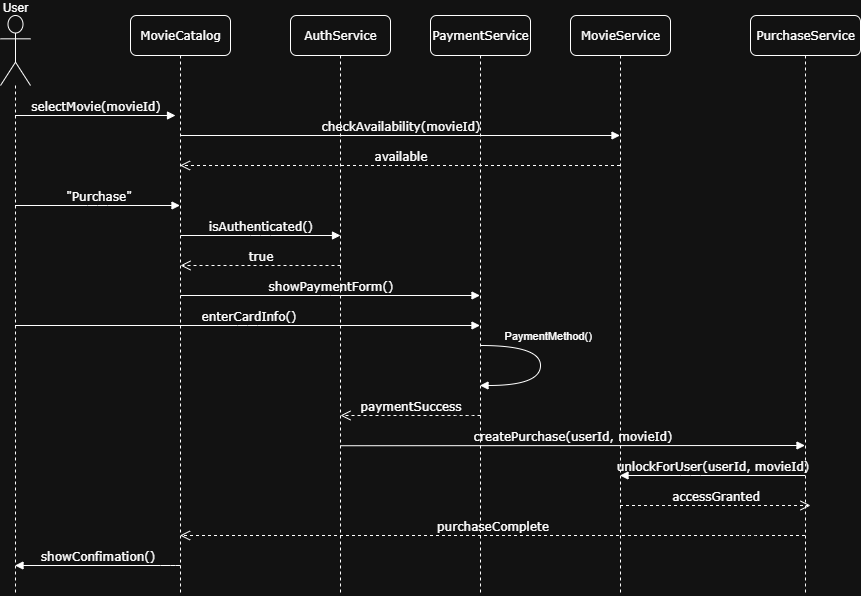

The diagram above was exported from draw.io. Its source (the exported page's mxGraphModel, read from the mxfile embedded in the PNG):
<mxGraphModel dx="1382" dy="758" grid="1" gridSize="10" guides="1" tooltips="1" connect="1" arrows="1" fold="1" page="1" pageScale="1" pageWidth="1100" pageHeight="850" background="none" math="0" shadow="0">
  <root>
    <mxCell id="0" />
    <mxCell id="1" parent="0" />
    <mxCell id="7baba1c4bc27f4b0-2" value="MovieCatalog" style="shape=umlLifeline;perimeter=lifelinePerimeter;whiteSpace=wrap;html=1;container=1;collapsible=0;recursiveResize=0;outlineConnect=0;rounded=1;shadow=0;comic=0;labelBackgroundColor=none;strokeWidth=1;fontFamily=Verdana;fontSize=12;align=center;" parent="1" vertex="1">
      <mxGeometry x="240" y="80" width="100" height="580" as="geometry" />
    </mxCell>
    <mxCell id="PbgWIDWIp8I6pKM_Lvx1-3" value="&quot;Purchase&quot;" style="html=1;verticalAlign=bottom;endArrow=block;labelBackgroundColor=none;fontFamily=Verdana;fontSize=12;edgeStyle=elbowEdgeStyle;elbow=vertical;" edge="1" parent="7baba1c4bc27f4b0-2">
      <mxGeometry relative="1" as="geometry">
        <mxPoint x="-115.5" y="190" as="sourcePoint" />
        <mxPoint x="49.5" y="190" as="targetPoint" />
      </mxGeometry>
    </mxCell>
    <mxCell id="7baba1c4bc27f4b0-3" value="AuthService" style="shape=umlLifeline;perimeter=lifelinePerimeter;whiteSpace=wrap;html=1;container=1;collapsible=0;recursiveResize=0;outlineConnect=0;rounded=1;shadow=0;comic=0;labelBackgroundColor=none;strokeWidth=1;fontFamily=Verdana;fontSize=12;align=center;" parent="1" vertex="1">
      <mxGeometry x="400" y="80" width="100" height="580" as="geometry" />
    </mxCell>
    <mxCell id="7baba1c4bc27f4b0-14" value="&lt;div style=&quot;&quot;&gt;&lt;span style=&quot;background-color: transparent; color: light-dark(rgb(0, 0, 0), rgb(255, 255, 255));&quot;&gt;&lt;font face=&quot;Verdana&quot;&gt;checkAvailability(movieId)&lt;/font&gt;&lt;/span&gt;&lt;/div&gt;" style="html=1;verticalAlign=bottom;endArrow=block;labelBackgroundColor=none;fontFamily=Verdana;fontSize=12;edgeStyle=elbowEdgeStyle;elbow=vertical;align=center;" parent="7baba1c4bc27f4b0-3" edge="1">
      <mxGeometry relative="1" as="geometry">
        <mxPoint x="-110.5" y="120" as="sourcePoint" />
        <mxPoint x="329.5" y="120" as="targetPoint" />
      </mxGeometry>
    </mxCell>
    <mxCell id="PbgWIDWIp8I6pKM_Lvx1-4" value="isAuthenticated()" style="html=1;verticalAlign=bottom;endArrow=block;labelBackgroundColor=none;fontFamily=Verdana;fontSize=12;edgeStyle=elbowEdgeStyle;elbow=vertical;" edge="1" parent="7baba1c4bc27f4b0-3">
      <mxGeometry relative="1" as="geometry">
        <mxPoint x="-110" y="220" as="sourcePoint" />
        <mxPoint x="50" y="220" as="targetPoint" />
      </mxGeometry>
    </mxCell>
    <mxCell id="PbgWIDWIp8I6pKM_Lvx1-5" value="true" style="html=1;verticalAlign=bottom;endArrow=open;dashed=1;endSize=8;labelBackgroundColor=none;fontFamily=Verdana;fontSize=12;edgeStyle=elbowEdgeStyle;elbow=vertical;" edge="1" parent="7baba1c4bc27f4b0-3">
      <mxGeometry relative="1" as="geometry">
        <mxPoint x="-110" y="250" as="targetPoint" />
        <Array as="points">
          <mxPoint x="25" y="250" />
        </Array>
        <mxPoint x="50" y="250" as="sourcePoint" />
      </mxGeometry>
    </mxCell>
    <mxCell id="PbgWIDWIp8I6pKM_Lvx1-6" value="showPaymentForm()" style="html=1;verticalAlign=bottom;endArrow=block;labelBackgroundColor=none;fontFamily=Verdana;fontSize=12;edgeStyle=elbowEdgeStyle;elbow=vertical;" edge="1" parent="7baba1c4bc27f4b0-3">
      <mxGeometry relative="1" as="geometry">
        <mxPoint x="-110" y="280" as="sourcePoint" />
        <mxPoint x="189.5" y="280" as="targetPoint" />
      </mxGeometry>
    </mxCell>
    <mxCell id="7baba1c4bc27f4b0-4" value="PaymentService" style="shape=umlLifeline;perimeter=lifelinePerimeter;whiteSpace=wrap;html=1;container=1;collapsible=0;recursiveResize=0;outlineConnect=0;rounded=1;shadow=0;comic=0;labelBackgroundColor=none;strokeWidth=1;fontFamily=Verdana;fontSize=12;align=center;" parent="1" vertex="1">
      <mxGeometry x="540" y="80" width="100" height="580" as="geometry" />
    </mxCell>
    <mxCell id="PbgWIDWIp8I6pKM_Lvx1-9" value="PaymentMethod()" style="html=1;align=left;spacingLeft=2;endArrow=block;rounded=0;edgeStyle=orthogonalEdgeStyle;curved=1;rounded=0;" edge="1" target="7baba1c4bc27f4b0-4" parent="7baba1c4bc27f4b0-4">
      <mxGeometry x="-0.7502" y="10" relative="1" as="geometry">
        <mxPoint x="50" y="330" as="sourcePoint" />
        <Array as="points">
          <mxPoint x="110" y="330" />
          <mxPoint x="110" y="370" />
        </Array>
        <mxPoint x="120" y="410" as="targetPoint" />
        <mxPoint as="offset" />
      </mxGeometry>
    </mxCell>
    <mxCell id="PbgWIDWIp8I6pKM_Lvx1-10" value="paymentSuccess" style="html=1;verticalAlign=bottom;endArrow=open;dashed=1;endSize=8;labelBackgroundColor=none;fontFamily=Verdana;fontSize=12;edgeStyle=elbowEdgeStyle;elbow=vertical;" edge="1" parent="7baba1c4bc27f4b0-4">
      <mxGeometry relative="1" as="geometry">
        <mxPoint x="-90" y="400" as="targetPoint" />
        <Array as="points">
          <mxPoint x="35" y="400" />
        </Array>
        <mxPoint x="50" y="400" as="sourcePoint" />
      </mxGeometry>
    </mxCell>
    <mxCell id="7baba1c4bc27f4b0-5" value="MovieService" style="shape=umlLifeline;perimeter=lifelinePerimeter;whiteSpace=wrap;html=1;container=1;collapsible=0;recursiveResize=0;outlineConnect=0;rounded=1;shadow=0;comic=0;labelBackgroundColor=none;strokeWidth=1;fontFamily=Verdana;fontSize=12;align=center;" parent="1" vertex="1">
      <mxGeometry x="680" y="80" width="100" height="580" as="geometry" />
    </mxCell>
    <mxCell id="7baba1c4bc27f4b0-6" value="PurchaseService" style="shape=umlLifeline;perimeter=lifelinePerimeter;whiteSpace=wrap;html=1;container=1;collapsible=0;recursiveResize=0;outlineConnect=0;rounded=1;shadow=0;comic=0;labelBackgroundColor=none;strokeWidth=1;fontFamily=Verdana;fontSize=12;align=center;" parent="1" vertex="1">
      <mxGeometry x="860" y="80" width="110" height="580" as="geometry" />
    </mxCell>
    <mxCell id="PbgWIDWIp8I6pKM_Lvx1-15" value="accessGranted" style="html=1;verticalAlign=bottom;endArrow=open;dashed=1;endSize=8;labelBackgroundColor=none;fontFamily=Verdana;fontSize=12;edgeStyle=elbowEdgeStyle;elbow=vertical;" edge="1" parent="7baba1c4bc27f4b0-6" source="7baba1c4bc27f4b0-5">
      <mxGeometry relative="1" as="geometry">
        <mxPoint x="60" y="490.24" as="targetPoint" />
        <Array as="points" />
        <mxPoint x="-90" y="490.24" as="sourcePoint" />
      </mxGeometry>
    </mxCell>
    <mxCell id="7baba1c4bc27f4b0-11" value="selectMovie(movieId)" style="html=1;verticalAlign=bottom;endArrow=block;entryX=0;entryY=0;labelBackgroundColor=none;fontFamily=Verdana;fontSize=12;edgeStyle=elbowEdgeStyle;elbow=vertical;" parent="1" source="PbgWIDWIp8I6pKM_Lvx1-1" edge="1">
      <mxGeometry relative="1" as="geometry">
        <mxPoint x="155" y="180" as="sourcePoint" />
        <mxPoint x="285" y="180" as="targetPoint" />
      </mxGeometry>
    </mxCell>
    <mxCell id="PbgWIDWIp8I6pKM_Lvx1-1" value="User&lt;div&gt;&lt;br&gt;&lt;/div&gt;&lt;div&gt;&lt;br&gt;&lt;/div&gt;&lt;div&gt;&lt;br&gt;&lt;/div&gt;&lt;div&gt;&lt;br&gt;&lt;/div&gt;&lt;div&gt;&lt;br&gt;&lt;/div&gt;&lt;div&gt;&lt;br&gt;&lt;/div&gt;" style="shape=umlLifeline;perimeter=lifelinePerimeter;whiteSpace=wrap;html=1;container=1;dropTarget=0;collapsible=0;recursiveResize=0;outlineConnect=0;portConstraint=eastwest;newEdgeStyle={&quot;curved&quot;:0,&quot;rounded&quot;:0};participant=umlActor;size=70;" vertex="1" parent="1">
      <mxGeometry x="110" y="80" width="30" height="580" as="geometry" />
    </mxCell>
    <mxCell id="PbgWIDWIp8I6pKM_Lvx1-2" value="available" style="html=1;verticalAlign=bottom;endArrow=open;dashed=1;endSize=8;labelBackgroundColor=none;fontFamily=Verdana;fontSize=12;edgeStyle=elbowEdgeStyle;elbow=vertical;" edge="1" parent="1" source="7baba1c4bc27f4b0-5" target="7baba1c4bc27f4b0-2">
      <mxGeometry relative="1" as="geometry">
        <mxPoint x="280" y="230" as="targetPoint" />
        <Array as="points">
          <mxPoint x="425" y="230" />
        </Array>
        <mxPoint x="725" y="230" as="sourcePoint" />
      </mxGeometry>
    </mxCell>
    <mxCell id="PbgWIDWIp8I6pKM_Lvx1-7" value="enterCardInfo()" style="html=1;verticalAlign=bottom;endArrow=block;labelBackgroundColor=none;fontFamily=Verdana;fontSize=12;edgeStyle=elbowEdgeStyle;elbow=vertical;" edge="1" parent="1">
      <mxGeometry relative="1" as="geometry">
        <mxPoint x="124.5" y="390" as="sourcePoint" />
        <mxPoint x="589.5" y="390" as="targetPoint" />
      </mxGeometry>
    </mxCell>
    <mxCell id="PbgWIDWIp8I6pKM_Lvx1-11" value="createPurchase(userId, movieId)" style="html=1;verticalAlign=bottom;endArrow=block;labelBackgroundColor=none;fontFamily=Verdana;fontSize=12;edgeStyle=elbowEdgeStyle;elbow=vertical;" edge="1" parent="1" target="7baba1c4bc27f4b0-6">
      <mxGeometry relative="1" as="geometry">
        <mxPoint x="450" y="510.24" as="sourcePoint" />
        <mxPoint x="880" y="510" as="targetPoint" />
      </mxGeometry>
    </mxCell>
    <mxCell id="PbgWIDWIp8I6pKM_Lvx1-16" value="purchaseComplete" style="html=1;verticalAlign=bottom;endArrow=open;dashed=1;endSize=8;labelBackgroundColor=none;fontFamily=Verdana;fontSize=12;edgeStyle=elbowEdgeStyle;elbow=vertical;" edge="1" parent="1" source="7baba1c4bc27f4b0-6" target="7baba1c4bc27f4b0-2">
      <mxGeometry relative="1" as="geometry">
        <mxPoint x="730" y="600" as="targetPoint" />
        <Array as="points">
          <mxPoint x="855" y="600" />
        </Array>
        <mxPoint x="870" y="600" as="sourcePoint" />
      </mxGeometry>
    </mxCell>
    <mxCell id="PbgWIDWIp8I6pKM_Lvx1-17" value="showConfimation()" style="html=1;verticalAlign=bottom;endArrow=block;labelBackgroundColor=none;fontFamily=Verdana;fontSize=12;edgeStyle=elbowEdgeStyle;elbow=vertical;" edge="1" parent="1" target="PbgWIDWIp8I6pKM_Lvx1-1">
      <mxGeometry relative="1" as="geometry">
        <mxPoint x="290" y="630" as="sourcePoint" />
        <mxPoint x="130" y="630" as="targetPoint" />
        <Array as="points">
          <mxPoint x="280" y="630" />
        </Array>
      </mxGeometry>
    </mxCell>
    <mxCell id="PbgWIDWIp8I6pKM_Lvx1-14" value="unlockForUser(userId, movieId)" style="html=1;verticalAlign=bottom;endArrow=block;labelBackgroundColor=none;fontFamily=Verdana;fontSize=12;edgeStyle=elbowEdgeStyle;elbow=vertical;" edge="1" parent="1">
      <mxGeometry relative="1" as="geometry">
        <mxPoint x="914.5" y="540" as="sourcePoint" />
        <mxPoint x="729.5" y="540" as="targetPoint" />
        <Array as="points">
          <mxPoint x="800" y="540" />
        </Array>
      </mxGeometry>
    </mxCell>
  </root>
</mxGraphModel>